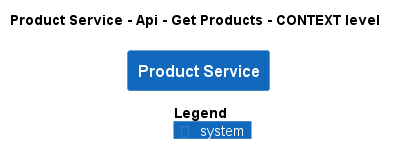

The diagram above was rendered by PlantUML. Its source (embedded in the PNG):
@startuml
!pragma layout smetana
!include ..\..\..\..\..\..\.c4s\C4_Context.puml

AddElementTag("state:new", $bgColor=green, $fontColor=#ffffff, $borderColor=green, $shadowing="False")
AddElementTag("state:changed", $bgColor=orange, $fontColor=#ffffff, $borderColor=orange, $shadowing="False")
AddElementTag("state:removed", $bgColor=red, $fontColor=#ffffff, $borderColor=red, $shadowing="False")

AddRelTag("state:new", $textColor=green, $lineColor=green)
AddRelTag("state:changed", $textColor=orange, $lineColor=orange)
AddRelTag("state:removed", $textColor=red, $lineColor=red)

SHOW_PERSON_PORTRAIT()
LAYOUT_TOP_DOWN()

skinparam linetype polyline

title Product Service - Api - Get Products - CONTEXT level

System(ECommercePlatform.SoftwareSystems.ProductService, "Product Service", "")



SHOW_LEGEND()
@enduml